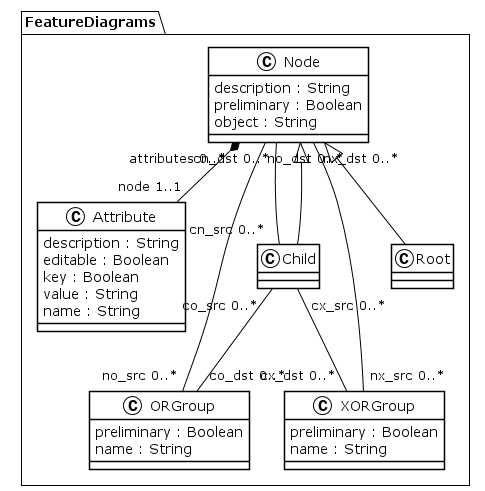

The diagram above was rendered by PlantUML. Its source (embedded in the PNG):
@startuml
!theme plain
package FeatureDiagrams {
class Node {
	 description : String
	 preliminary : Boolean
	 object : String
}
Node "attributes 0..*" *-- "node 1..1" Attribute
Node "no_dst 0..*" -- "no_src 0..*" ORGroup
Node "nx_dst 0..*" -- "nx_src 0..*" XORGroup
Node "cn_dst 0..*" -- "cn_src 0..*" Child
class Attribute {
	 description : String
	 editable : Boolean
	 key : Boolean
	 value : String
	 name : String
}
class Root {
}
Node <|-- Root
class Child {
}
Node <|-- Child
Child "cx_src 0..*" -- "cx_dst 0..*" XORGroup
Child "co_src 0..*" -- "co_dst 0..*" ORGroup
class XORGroup {
	 preliminary : Boolean
	 name : String
}
class ORGroup {
	 preliminary : Boolean
	 name : String
}
}
@enduml